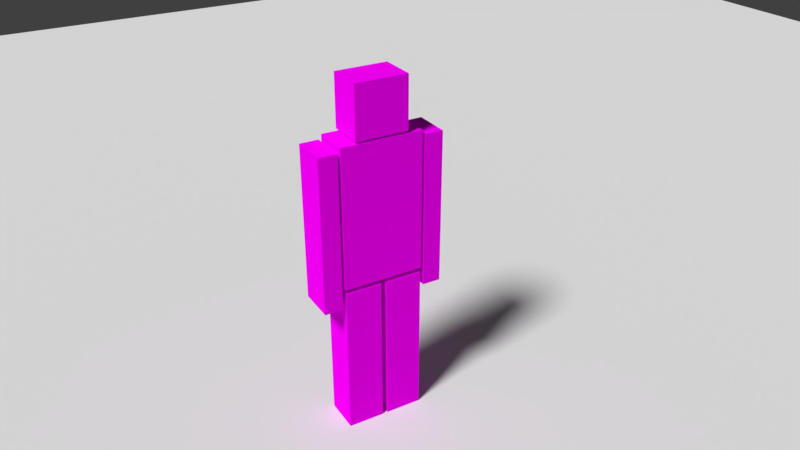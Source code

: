 # Source: CubeDude_multitextured_v2_circle.blend  (saved by Blender 2.79.0; exported with 4.5.12 LTS)
import bpy
from mathutils import Matrix  # noqa: F401  (used for matrix-valued properties, if any)

bpy.ops.wm.read_factory_settings(use_empty=True)
scene = bpy.context.scene
scene.name = 'Scene'

# ---- collections
col_collection_1 = bpy.data.collections.new('Collection 1'); scene.collection.children.link(col_collection_1)

# ---- images (referenced by path relative to the original .blend; pixels are not part of the script)
import os
ASSET_DIR = os.environ.get("B2B_ASSET_DIR", "")  # directory of the original .blend (textures are referenced by path, not embedded)
HERE = os.path.dirname(os.path.abspath(__file__))  # packed textures are extracted next to this script under _unpacked/

def load_image(name, relpath, width, height, colorspace="sRGB"):
    """Load a texture the original file referenced (path relative to the .blend, or extracted next to this script)."""
    p = next((c for c in (os.path.join(HERE, relpath), os.path.join(ASSET_DIR, relpath)) if relpath and os.path.exists(c)), "")
    if p:
        img = bpy.data.images.load(p, check_existing=True)
        img.name = name
    else:  # same state as the original file: an image datablock whose file is absent (Cycles renders it pink)
        img = bpy.data.images.new(name, width, height)
        img.source = "FILE"
        img.filepath = "//" + (relpath or name)
    img.colorspace_settings.name = colorspace
    return img
img_texturescom_fabricplain0064_m_jpg = load_image('TexturesCom_FabricPlain0064_M.jpg', 'TexturesCom_FabricPlain0064_M.jpg', 1024, 1024, 'sRGB')
img_texturescom_ice0059_2_s_jpg = load_image('TexturesCom_Ice0059_2_S.jpg', 'TexturesCom_Ice0059_2_S.jpg', 1024, 1024, 'sRGB')
img_texturescom_camouflage0008_seamless_s_jpg = load_image('TexturesCom_Camouflage0008_seamless_S.jpg', 'TexturesCom_Camouflage0008_seamless_S.jpg', 1024, 1024, 'sRGB')
img_texturescom_fur0010_3_m_jpg = load_image('TexturesCom_Fur0010_3_M.jpg', 'TexturesCom_Fur0010_3_M.jpg', 1024, 1024, 'sRGB')

# ---- materials (node trees are filled in below, after node groups)
mat_trousers = bpy.data.materials.new('Trousers')
mat_trousers.alpha_threshold = 0.0
mat_trousers.roughness = 0.5
mat_ice = bpy.data.materials.new('Ice')
mat_ice.alpha_threshold = 0.0
mat_ice.roughness = 0.5
mat_camouflag = bpy.data.materials.new('camouflag')
mat_camouflag.alpha_threshold = 0.0
mat_camouflag.roughness = 0.5
mat_fur = bpy.data.materials.new('fur')
mat_fur.alpha_threshold = 0.0
mat_fur.roughness = 0.5

# ---- material node trees
mat_trousers.use_nodes = True; mat_trousers.node_tree.nodes.clear()
_N = mat_trousers.node_tree.nodes; _L = mat_trousers.node_tree.links
n0 = _N.new('ShaderNodeOutputMaterial'); n0.name = 'Material Output'; n0.location = (300, 300)
n1 = _N.new('ShaderNodeBsdfDiffuse'); n1.name = 'Diffuse BSDF'; n1.location = (10, 300)
n2 = _N.new('ShaderNodeTexImage'); n2.name = 'Image Texture'; n2.location = (-180, 300)
n2.width = 140
n2.image = img_texturescom_fabricplain0064_m_jpg
_L.new(n1.outputs[0], n0.inputs[0])
_L.new(n2.outputs[0], n1.inputs[0])
n0.is_active_output = True
mat_ice.use_nodes = True; mat_ice.node_tree.nodes.clear()
_N = mat_ice.node_tree.nodes; _L = mat_ice.node_tree.links
n0 = _N.new('ShaderNodeOutputMaterial'); n0.name = 'Material Output'; n0.location = (300, 300)
n1 = _N.new('ShaderNodeBsdfDiffuse'); n1.name = 'Diffuse BSDF'; n1.location = (10, 300)
n2 = _N.new('ShaderNodeTexImage'); n2.name = 'Image Texture'; n2.location = (-180, 300)
n2.width = 140
n2.image = img_texturescom_ice0059_2_s_jpg
_L.new(n1.outputs[0], n0.inputs[0])
_L.new(n2.outputs[0], n1.inputs[0])
n0.is_active_output = True
mat_camouflag.use_nodes = True; mat_camouflag.node_tree.nodes.clear()
_N = mat_camouflag.node_tree.nodes; _L = mat_camouflag.node_tree.links
n0 = _N.new('ShaderNodeOutputMaterial'); n0.name = 'Material Output'; n0.location = (300, 300)
n1 = _N.new('ShaderNodeBsdfDiffuse'); n1.name = 'Diffuse BSDF'; n1.location = (10, 300)
n2 = _N.new('ShaderNodeTexImage'); n2.name = 'Image Texture'; n2.location = (-180, 300)
n2.width = 140
n2.image = img_texturescom_camouflage0008_seamless_s_jpg
_L.new(n1.outputs[0], n0.inputs[0])
_L.new(n2.outputs[0], n1.inputs[0])
n0.is_active_output = True
mat_fur.use_nodes = True; mat_fur.node_tree.nodes.clear()
_N = mat_fur.node_tree.nodes; _L = mat_fur.node_tree.links
n0 = _N.new('ShaderNodeOutputMaterial'); n0.name = 'Material Output'; n0.location = (300, 300)
n1 = _N.new('ShaderNodeBsdfDiffuse'); n1.name = 'Diffuse BSDF'; n1.location = (10, 300)
n2 = _N.new('ShaderNodeTexImage'); n2.name = 'Image Texture'; n2.location = (-180, 300)
n2.width = 140
n2.image = img_texturescom_fur0010_3_m_jpg
_L.new(n1.outputs[0], n0.inputs[0])
_L.new(n2.outputs[0], n1.inputs[0])
n0.is_active_output = True

# ---- world
world_world = bpy.data.worlds.new('World'); scene.world = world_world
world_world.color = (0.05088, 0.05088, 0.05088)
world_world.use_sun_shadow = False
world_world.sun_shadow_jitter_overblur = 0.0
world_world.cycles.sampling_method = 'MANUAL'

# ---- cameras
cam_camera = bpy.data.cameras.new('Camera')
cam_camera.clip_end = 100.0
cam_camera.lens = 35.0
cam_camera.sensor_width = 32.0
cam_camera.sensor_height = 18.0
cam_camera.ortho_scale = 7.314
cam_camera.dof.focus_distance = 0.0

# ---- lights
light_lamp_002 = bpy.data.lights.new('Lamp.002', 'SUN')
light_lamp_002.transmission_factor = 0.0
light_lamp_002.cutoff_distance = 30.0
light_lamp_002.angle = 0.1993
light_lamp_002.energy = 1.0
light_lamp_002.shadow_buffer_clip_start = 1.001
light_lamp_002.shadow_soft_size = 0.1
light_lamp_002.shadow_cascade_max_distance = 1000.0
light_lamp_001 = bpy.data.lights.new('Lamp.001', 'SUN')
light_lamp_001.transmission_factor = 0.0
light_lamp_001.cutoff_distance = 30.0
light_lamp_001.angle = 0.1993
light_lamp_001.energy = 1.0
light_lamp_001.shadow_buffer_clip_start = 1.001
light_lamp_001.shadow_soft_size = 0.1
light_lamp_001.shadow_cascade_max_distance = 1000.0
light_lamp = bpy.data.lights.new('Lamp', 'SUN')
light_lamp.transmission_factor = 0.0
light_lamp.cutoff_distance = 30.0
light_lamp.angle = 0.1993
light_lamp.energy = 1.0
light_lamp.shadow_buffer_clip_start = 1.001
light_lamp.shadow_soft_size = 0.1
light_lamp.shadow_cascade_max_distance = 1000.0

# ---- meshes
me_plane = bpy.data.meshes.new('Plane')
me_plane.from_pydata([(-1.0, -1.0, 0.0), (1.0, -1.0, 0.0), (-1.0, 1.0, 0.0), (1.0, 1.0, 0.0)], [], [(0, 1, 3, 2)])
me_plane.use_remesh_preserve_volume = False
me_plane.use_remesh_preserve_attributes = False
me_plane.use_mirror_vertex_groups = False
me_plane.update()
me_cube_001 = bpy.data.meshes.new('Cube.001')
me_cube_001.from_pydata([(0.2187, -0.1, -0.3814), (0.2187, -0.1, 0.3814), (0.2187, 0.1, -0.3814), (0.2187, 0.1, 0.3814), (0.2333, -0.1, -0.4876), (0.2333, -0.1, 0.3564), (0.2333, 0.1, -0.4876), (0.2333, 0.1, 0.3564), (0.3333, -0.1, -0.4876), (0.3333, -0.1, 0.3564), (0.3333, 0.1, -0.4876), (0.3333, 0.1, 0.3564), (0.2333, -0.1, -0.06558), (0.2333, 0.1, -0.06558), (0.3333, 0.1, -0.06558), (0.3333, -0.1, -0.06558), (0.01455, -0.1, -1.25), (0.01455, -0.1, -0.406), (0.01455, 0.1, -1.25), (0.01455, 0.1, -0.406), (0.2145, -0.1, -1.25), (0.2145, -0.1, -0.406), (0.2145, 0.1, -1.25), (0.2145, 0.1, -0.406), (0.01455, -0.1, -0.828), (0.01455, 0.1, -0.828), (0.2145, 0.1, -0.828), (0.2145, -0.1, -0.828), (0.1406, -0.1, 0.3935), (0.1406, -0.1, 0.6747), (0.1406, 0.1, 0.3935), (0.1406, 0.1, 0.6747), (0.0, -0.1, 0.6747), (0.0, -0.1, 0.3935), (0.0, 0.1, 0.6747), (0.0, 0.1, 0.3935), (-0.2187, -0.1, -0.3814), (-0.2187, -0.1, 0.3814), (-0.2187, 0.1, -0.3814), (-0.2187, 0.1, 0.3814), (-0.2333, -0.1, -0.4876), (-0.2333, -0.1, 0.3564), (-0.2333, 0.1, -0.4876), (-0.2333, 0.1, 0.3564), (-0.3333, -0.1, -0.4876), (-0.3333, -0.1, 0.3564), (-0.3333, 0.1, -0.4876), (-0.3333, 0.1, 0.3564), (-0.2333, -0.1, -0.06558), (-0.2333, 0.1, -0.06558), (-0.3333, 0.1, -0.06558), (-0.3333, -0.1, -0.06558), (-0.01455, -0.1, -1.25), (-0.01455, -0.1, -0.406), (-0.01455, 0.1, -1.25), (-0.01455, 0.1, -0.406), (-0.2145, -0.1, -1.25), (-0.2145, -0.1, -0.406), (-0.2145, 0.1, -1.25), (-0.2145, 0.1, -0.406), (-0.01455, -0.1, -0.828), (-0.01455, 0.1, -0.828), (-0.2145, 0.1, -0.828), (-0.2145, -0.1, -0.828), (0.0, -0.1, 0.3814), (0.0, -0.1, -0.3814), (0.0, 0.1, 0.3814), (0.0, 0.1, -0.3814), (-0.1406, -0.1, 0.3935), (-0.1406, -0.1, 0.6747), (-0.1406, 0.1, 0.3935), (-0.1406, 0.1, 0.6747)], [], [(67, 66, 3, 2), (2, 3, 1, 0), (28, 29, 32, 33), (67, 2, 0, 65), (12, 5, 7, 13), (13, 7, 11, 14), (14, 11, 9, 15), (15, 9, 5, 12), (6, 10, 8, 4), (11, 7, 5, 9), (8, 15, 12, 4), (10, 14, 15, 8), (6, 13, 14, 10), (4, 12, 13, 6), (24, 17, 19, 25), (25, 19, 23, 26), (26, 23, 21, 27), (27, 21, 17, 24), (18, 22, 20, 16), (23, 19, 17, 21), (20, 27, 24, 16), (22, 26, 27, 20), (18, 25, 26, 22), (16, 24, 25, 18), (0, 1, 64, 65), (3, 66, 64, 1), (31, 34, 32, 29), (35, 34, 31, 30), (30, 31, 29, 28), (35, 30, 28, 33), (67, 38, 39, 66), (38, 36, 37, 39), (68, 33, 32, 69), (67, 65, 36, 38), (48, 49, 43, 41), (49, 50, 47, 43), (50, 51, 45, 47), (51, 48, 41, 45), (42, 40, 44, 46), (47, 45, 41, 43), (44, 40, 48, 51), (46, 44, 51, 50), (42, 46, 50, 49), (40, 42, 49, 48), (60, 61, 55, 53), (61, 62, 59, 55), (62, 63, 57, 59), (63, 60, 53, 57), (54, 52, 56, 58), (59, 57, 53, 55), (56, 52, 60, 63), (58, 56, 63, 62), (54, 58, 62, 61), (52, 54, 61, 60), (36, 65, 64, 37), (39, 37, 64, 66), (71, 69, 32, 34), (35, 70, 71, 34), (70, 68, 69, 71), (35, 33, 68, 70)])
me_cube_001.polygons.foreach_set('material_index', [2, 2, 1, 2, 3, 3, 3, 3, 3, 3, 3, 3, 3, 3, 0, 0, 0, 0, 0, 0, 0, 0, 0, 0, 2, 2, 1, 1, 1, 1, 2, 2, 1, 2, 3, 3, 3, 3, 3, 3, 3, 3, 3, 3, 0, 0, 0, 0, 0, 0, 0, 0, 0, 0, 2, 2, 1, 1, 1, 1])
_uv = me_cube_001.uv_layers.new(name='UVMap')
_uv.uv.foreach_set('vector', [0.8867, 0.7509, 0.5154, 0.7509, 0.5154, 0.6444, 0.8867, 0.6444, 0.8867, 0.6444, 0.5154, 0.6444, 0.5154, 0.547, 0.8867, 0.547, 0.4625, 0.01208, 0.4625, 0.2922, 0.3225, 0.2922, 0.3225, 0.01208, 0.8867, 0.7509, 0.8867, 0.6444, 0.9841, 0.6444, 0.9841, 0.7509, 0.3755, 1.433, 0.3755, 0.5284, 0.8042, 0.5284, 0.8042, 1.433, 0.8042, 1.433, 0.8042, 0.5284, 1.018, 0.5284, 1.018, 1.433, 1.018, 1.433, 1.018, 0.5284, 1.447, 0.5284, 1.447, 1.433, 1.018, -0.8046, 1.018, 0.09978, 0.8042, 0.09978, 0.8042, -0.8046, 0.8953, 0.6154, 0.9273, 0.6154, 0.9273, 0.6792, 0.8953, 0.6792, 1.018, 0.5284, 0.8042, 0.5284, 0.8042, 0.09978, 1.018, 0.09978, 0.9273, 0.01282, 0.9273, 0.1475, 0.8953, 0.1475, 0.8953, 0.01282, 0.9273, 0.6154, 0.9273, 0.4807, 0.9911, 0.4807, 0.9911, 0.6154, 0.8953, 0.6154, 0.8953, 0.4807, 0.9273, 0.4807, 0.9273, 0.6154, 0.8315, 0.6154, 0.8315, 0.4807, 0.8953, 0.4807, 0.8953, 0.6154, 1.022, 0.009102, 1.022, 0.3373, 0.8668, 0.3373, 0.8668, 0.009102, 0.8668, 0.009102, 0.8668, 0.3373, 0.7113, 0.3373, 0.7113, 0.009102, 0.7113, 0.009102, 0.7113, 0.3373, 0.5557, 0.3373, 0.5557, 0.009102, 0.7113, 0.8209, 0.7113, 0.4928, 0.8668, 0.4928, 0.8668, 0.8209, 0.8668, -0.3191, 0.7113, -0.3191, 0.7113, -0.4746, 0.8668, -0.4746, 0.7113, 0.3373, 0.8668, 0.3373, 0.8668, 0.4928, 0.7113, 0.4928, 0.7113, 1.149, 0.7113, 0.8209, 0.8668, 0.8209, 0.8668, 1.149, 0.7113, -0.3191, 0.7113, 0.009102, 0.5557, 0.009102, 0.5557, -0.3191, 0.8668, -0.3191, 0.8668, 0.009102, 0.7113, 0.009102, 0.7113, -0.3191, 1.022, -0.3191, 1.022, 0.009102, 0.8668, 0.009102, 0.8668, -0.3191, 0.0467, 0.6444, 0.418, 0.6444, 0.418, 0.7509, 0.0467, 0.7509, 0.5154, 0.6444, 0.5154, 0.7509, 0.418, 0.7509, 0.418, 0.6444, 0.4625, 0.4914, 0.3225, 0.4914, 0.3225, 0.2922, 0.4625, 0.2922, 0.3225, 0.7715, 0.3225, 0.4914, 0.4625, 0.4914, 0.4625, 0.7715, 0.4625, 0.7715, 0.4625, 0.4914, 0.6617, 0.4914, 0.6617, 0.7715, 0.3225, 0.7715, 0.4625, 0.7715, 0.4625, 0.9707, 0.3225, 0.9707, 0.8867, 0.7509, 0.8867, 0.8574, 0.5154, 0.8574, 0.5154, 0.7509, 0.8867, 0.8574, 0.8867, 0.9547, 0.5154, 0.9547, 0.5154, 0.8574, 0.1824, 0.01208, 0.3225, 0.01208, 0.3225, 0.2922, 0.1824, 0.2922, 0.8867, 0.7509, 0.9841, 0.7509, 0.9841, 0.8574, 0.8867, 0.8574, 1.447, 1.433, 1.018, 1.433, 1.018, 0.5284, 1.447, 0.5284, 1.018, 1.433, 0.8041, 1.433, 0.8041, 0.5284, 1.018, 0.5284, 0.8041, 1.433, 0.3755, 1.433, 0.3755, 0.5284, 0.8041, 0.5284, 0.8041, -0.8046, 1.018, -0.8046, 1.018, 0.09978, 0.8042, 0.09978, 0.9273, 0.6154, 0.9273, 0.6792, 0.8953, 0.6792, 0.8953, 0.6154, 0.8041, 0.5284, 0.8042, 0.09978, 1.018, 0.09978, 1.018, 0.5284, 0.8953, 0.01282, 0.9273, 0.01282, 0.9273, 0.1475, 0.8953, 0.1475, 0.8953, 0.6154, 0.8315, 0.6154, 0.8315, 0.4807, 0.8953, 0.4807, 0.9273, 0.6154, 0.8953, 0.6154, 0.8953, 0.4807, 0.9273, 0.4807, 0.9911, 0.6154, 0.9273, 0.6154, 0.9273, 0.4807, 0.9911, 0.4807, 0.5559, 0.008941, 0.7114, 0.008995, 0.7113, 0.3372, 0.5557, 0.3371, 0.7114, 0.008995, 0.8669, 0.009049, 0.8668, 0.3372, 0.7113, 0.3372, 0.8669, 0.009049, 1.022, 0.009102, 1.022, 0.3373, 0.8668, 0.3372, 0.8666, 0.8209, 0.7111, 0.8208, 0.7112, 0.4927, 0.8667, 0.4927, 0.7115, -0.3192, 0.7115, -0.4747, 0.8671, -0.4746, 0.867, -0.3191, 0.8668, 0.3372, 0.8667, 0.4927, 0.7112, 0.4927, 0.7113, 0.3372, 0.8665, 1.149, 0.711, 1.149, 0.7111, 0.8208, 0.8666, 0.8209, 0.867, -0.3191, 1.023, -0.3191, 1.022, 0.009102, 0.8669, 0.009049, 0.7115, -0.3192, 0.867, -0.3191, 0.8669, 0.009049, 0.7114, 0.008995, 0.556, -0.3192, 0.7115, -0.3192, 0.7114, 0.008995, 0.5559, 0.008941, 0.0467, 0.8574, 0.0467, 0.7509, 0.418, 0.7509, 0.418, 0.8574, 0.5154, 0.8574, 0.418, 0.8574, 0.418, 0.7509, 0.5154, 0.7509, 0.1824, 0.4914, 0.1824, 0.2922, 0.3225, 0.2922, 0.3225, 0.4914, 0.3225, 0.7715, 0.1824, 0.7715, 0.1824, 0.4914, 0.3225, 0.4914, 0.1824, 0.7715, -0.01678, 0.7715, -0.01678, 0.4914, 0.1824, 0.4914, 0.3225, 0.7715, 0.3225, 0.9707, 0.1824, 0.9707, 0.1824, 0.7715])
me_cube_001.materials.append(mat_trousers)
me_cube_001.materials.append(mat_ice)
me_cube_001.materials.append(mat_camouflag)
me_cube_001.materials.append(mat_fur)
me_cube_001.use_remesh_preserve_volume = False
me_cube_001.use_remesh_preserve_attributes = False
me_cube_001.use_mirror_vertex_groups = False
me_cube_001.update()

# ---- objects
ob_lamp_002 = bpy.data.objects.new('Lamp.002', light_lamp_002)
ob_lamp_001 = bpy.data.objects.new('Lamp.001', light_lamp_001)
ob_ground = bpy.data.objects.new('Ground', me_plane)
ob_cubedude = bpy.data.objects.new('CubeDude', me_cube_001)
ob_lamp = bpy.data.objects.new('Lamp', light_lamp)
ob_camera = bpy.data.objects.new('Camera', cam_camera)

# ---- transforms, parenting, visibility, modifiers, constraints
ob_lamp_002.location = (4.224, -2.636, 1.473)
ob_lamp_002.rotation_euler = (0.6503, 0.05522, 1.866)
ob_lamp_002.lock_rotations_4d = False
ob_lamp_002.empty_display_type = 'ARROWS'
ob_lamp_002.color = (0.0, 0.0, 0.0, 0.0)
ob_lamp_002.lineart.crease_threshold = 0.0
ob_lamp_001.location = (-3.668, -5.316, 5.507)
ob_lamp_001.rotation_euler = (0.6503, 0.05522, 1.866)
ob_lamp_001.lock_rotations_4d = False
ob_lamp_001.empty_display_type = 'ARROWS'
ob_lamp_001.color = (0.0, 0.0, 0.0, 0.0)
ob_lamp_001.lineart.crease_threshold = 0.0
ob_ground.location = (0.0, 0.0, 0.0)
ob_ground.scale = (8.717, 8.717, 8.717)
ob_ground.lineart.crease_threshold = 0.0
ob_cubedude.location = (0.0, 0.0, 1.25)
ob_cubedude.lineart.crease_threshold = 0.0
ob_lamp.location = (4.076, 1.005, 5.904)
ob_lamp.rotation_euler = (0.6503, 0.05522, 1.866)
ob_lamp.lock_rotations_4d = False
ob_lamp.empty_display_type = 'ARROWS'
ob_lamp.color = (0.0, 0.0, 0.0, 0.0)
ob_lamp.lineart.crease_threshold = 0.0
ob_camera.location = (1.818, 3.381, 3.212)
ob_camera.rotation_euler = (1.074, -4.063e-05, 2.614)
ob_camera.lock_rotations_4d = False
ob_camera.empty_display_type = 'ARROWS'
ob_camera.color = (0.0, 0.0, 0.0, 0.0)
ob_camera.display_type = 'WIRE'
ob_camera.lineart.crease_threshold = 0.0

# ---- collection membership
col_collection_1.objects.link(ob_lamp_002)
col_collection_1.objects.link(ob_lamp_001)
col_collection_1.objects.link(ob_ground)
col_collection_1.objects.link(ob_cubedude)
col_collection_1.objects.link(ob_lamp)
col_collection_1.objects.link(ob_camera)

# ---- scene / render settings (as saved in the file)
scene.camera = ob_camera
scene.frame_start = 1; scene.frame_end = 250; scene.frame_set(1)
scene.render.engine = 'CYCLES'
scene.render.resolution_percentage = 50
scene.render.dither_intensity = 0.0
scene.cycles.samples = 128
scene.cycles.sampling_pattern = 'TABULATED_SOBOL'
scene.cycles.use_adaptive_sampling = False
scene.cycles.use_light_tree = False
scene.cycles.blur_glossy = 0.0
scene.cycles.sample_clamp_indirect = 0.0
scene.view_settings.view_transform = 'Standard'
bpy.context.view_layer.update()
